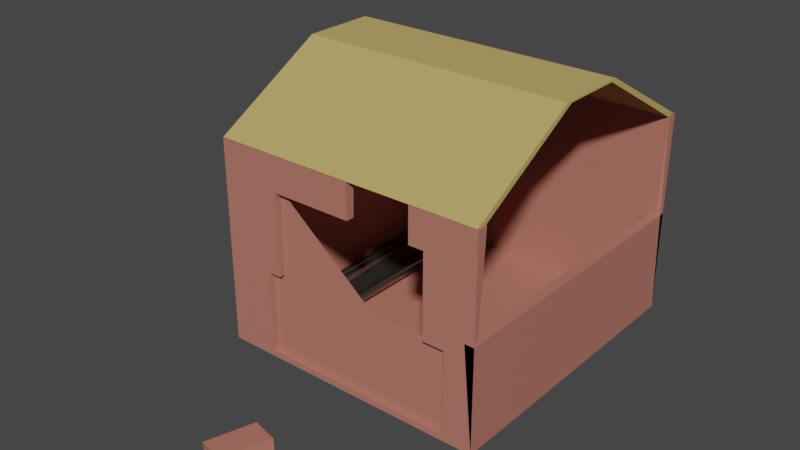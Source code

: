 # Source: chickenhouse.blend  (saved by Blender 2.81.16; exported with 4.5.12 LTS)
import bpy
from mathutils import Matrix  # noqa: F401  (used for matrix-valued properties, if any)

bpy.ops.wm.read_factory_settings(use_empty=True)
scene = bpy.context.scene
scene.name = 'Scene'

# ---- collections
col_collection = bpy.data.collections.new('Collection'); scene.collection.children.link(col_collection)

# ---- materials (node trees are filled in below, after node groups)
mat_material = bpy.data.materials.new('Material')
mat_material.alpha_threshold = 0.0
mat_material.use_transparent_shadow = False
mat_material.line_color = (0.0, 0.0, 0.0, 1.0)
mat_material_002 = bpy.data.materials.new('Material.002')
mat_material_002.use_transparent_shadow = False
mat_material_003 = bpy.data.materials.new('Material.003')
mat_material_003.use_transparent_shadow = False
mat_material_001 = bpy.data.materials.new('Material.001')
mat_material_001.use_transparent_shadow = False

# ---- material node trees
mat_material.use_nodes = True; mat_material.node_tree.nodes.clear()
_N = mat_material.node_tree.nodes; _L = mat_material.node_tree.links
n0 = _N.new('ShaderNodeOutputMaterial'); n0.name = 'Material Output'; n0.location = (300, 300)
n1 = _N.new('ShaderNodeBsdfPrincipled'); n1.name = 'Principled BSDF'; n1.location = (10, 300)
n1.distribution = 'GGX'
n1.subsurface_method = 'BURLEY'
n1.inputs[0].default_value = (0.4798, 0.1785, 0.1356, 1.0)
n1.inputs[2].default_value = 0.4
n1.inputs[3].default_value = 1.45
n1.inputs[27].default_value = (0.0, 0.0, 0.0, 1.0)
n1.inputs[28].default_value = 1.0
_L.new(n1.outputs[0], n0.inputs[0])
n0.is_active_output = True
mat_material_002.use_nodes = True; mat_material_002.node_tree.nodes.clear()
_N = mat_material_002.node_tree.nodes; _L = mat_material_002.node_tree.links
n0 = _N.new('ShaderNodeOutputMaterial'); n0.name = 'Material Output'; n0.location = (300, 300)
n1 = _N.new('ShaderNodeBsdfPrincipled'); n1.name = 'Principled BSDF'; n1.location = (10, 300)
n1.distribution = 'GGX'
n1.subsurface_method = 'BURLEY'
n1.inputs[0].default_value = (0.4798, 0.1652, 0.1565, 1.0)
n1.inputs[3].default_value = 1.45
n1.inputs[27].default_value = (0.0, 0.0, 0.0, 1.0)
n1.inputs[28].default_value = 1.0
_L.new(n1.outputs[0], n0.inputs[0])
n0.is_active_output = True
mat_material_003.use_nodes = True; mat_material_003.node_tree.nodes.clear()
_N = mat_material_003.node_tree.nodes; _L = mat_material_003.node_tree.links
n0 = _N.new('ShaderNodeOutputMaterial'); n0.name = 'Material Output'; n0.location = (300, 300)
n1 = _N.new('ShaderNodeBsdfPrincipled'); n1.name = 'Principled BSDF'; n1.location = (10, 300)
n1.distribution = 'GGX'
n1.subsurface_method = 'BURLEY'
n1.inputs[0].default_value = (0.5196, 0.3829, 0.1232, 1.0)
n1.inputs[2].default_value = 1.0
n1.inputs[3].default_value = 1.45
n1.inputs[27].default_value = (0.0, 0.0, 0.0, 1.0)
n1.inputs[28].default_value = 1.0
_L.new(n1.outputs[0], n0.inputs[0])
n0.is_active_output = True
mat_material_001.use_nodes = True; mat_material_001.node_tree.nodes.clear()
_N = mat_material_001.node_tree.nodes; _L = mat_material_001.node_tree.links
n0 = _N.new('ShaderNodeOutputMaterial'); n0.name = 'Material Output'; n0.location = (300, 300)
n1 = _N.new('ShaderNodeBsdfPrincipled'); n1.name = 'Principled BSDF'; n1.location = (10, 300)
n1.distribution = 'GGX'
n1.subsurface_method = 'BURLEY'
n1.inputs[0].default_value = (0.1374, 0.1329, 0.1124, 1.0)
n1.inputs[1].default_value = 0.844
n1.inputs[2].default_value = 0.1422
n1.inputs[3].default_value = 1.45
n1.inputs[27].default_value = (0.0, 0.0, 0.0, 1.0)
n1.inputs[28].default_value = 1.0
_L.new(n1.outputs[0], n0.inputs[0])
n0.is_active_output = True

# ---- world
world_world = bpy.data.worlds.new('World'); scene.world = world_world
world_world.use_nodes = True; world_world.node_tree.nodes.clear()
_N = world_world.node_tree.nodes; _L = world_world.node_tree.links
n0 = _N.new('ShaderNodeOutputWorld'); n0.name = 'World Output'; n0.location = (300, 300)
n1 = _N.new('ShaderNodeBackground'); n1.name = 'Background'; n1.location = (10, 300)
n1.inputs[0].default_value = (0.05088, 0.05088, 0.05088, 1.0)
_L.new(n1.outputs[0], n0.inputs[0])
n0.is_active_output = True
world_world.color = (0.05088, 0.05088, 0.05088)
world_world.use_sun_shadow = False
world_world.sun_shadow_jitter_overblur = 0.0

# ---- meshes
me_cube = bpy.data.meshes.new('Cube')
me_cube.from_pydata([(1.0, 1.0, 1.0), (1.0, 1.0, -1.0), (1.0, -1.0, 1.0), (1.0, -1.0, -1.0), (-1.0, 1.0, 1.0), (-1.0, 1.0, -1.0), (-1.0, -1.0, 1.0), (-1.0, -1.0, -1.0), (1.0, 1.0, 0.005776), (1.0, -1.0, 0.005776), (1.0, 0.93, 1.0), (0.9596, 0.9596, -0.9596), (1.0, -0.93, 1.0), (0.9596, -0.9596, -0.9596), (-0.9505, 0.9505, 1.0), (-0.9596, 0.9596, -0.9596), (-0.9505, -0.9505, 1.0), (-0.9596, -0.9596, -0.9596), (0.93, 1.0, 0.005776), (0.93, -1.0, 0.005776), (0.5171, -1.0, -0.14), (0.5171, -0.952, -0.14), (0.7839, -1.0, -0.14), (0.7839, -0.9492, -0.14), (0.7839, -1.0, -0.9421), (0.7839, -0.9595, -0.9421), (0.5171, -1.0, -0.9421), (0.5171, -0.9595, -0.9421), (0.6269, -1.0, -0.14), (0.6269, -0.9509, -0.14), (0.04803, -1.0, -0.9421), (0.04803, -0.9595, -0.9421), (-0.421, -1.0, -0.9421), (-0.421, -0.9595, -0.9421), (-0.6467, -1.0, -0.9421), (-0.6467, -0.9595, -0.9421), (0.04803, -1.0, 0.6621), (0.04803, -0.945, 0.6621), (-0.421, -1.0, 0.6621), (-0.421, -0.95, 0.6621), (-0.6467, -1.0, -0.14), (-0.6467, -0.9558, -0.14), (-0.5516, -1.0, -0.14), (-0.5516, -0.9558, -0.14), (-0.421, -1.0, -0.14), (-0.421, -0.9558, -0.14), (0.6269, -1.0, 0.6621), (0.6269, -0.939, 0.6621), (0.5171, -1.0, 0.6621), (0.5171, -0.9401, 0.6621), (-0.5516, -1.0, 0.6621), (-0.5516, -0.9513, 0.6621), (0.5171, -1.0, 1.0), (0.04803, -1.0, 1.0), (0.04803, -0.94, 1.0), (0.5171, -0.9351, 1.0)], [], [(3, 2, 52, 48, 46, 28, 20, 22, 24, 26, 30, 32, 34, 40, 44, 42, 50, 38, 36, 53, 6, 7), (7, 6, 4, 5), (5, 1, 3, 7), (5, 4, 0, 1), (3, 1, 8, 9), (13, 17, 16, 54, 37, 39, 51, 43, 45, 41, 35, 33, 31, 27, 25, 23, 21, 29, 47, 49, 55, 12), (17, 15, 14, 16), (15, 17, 13, 11), (15, 11, 10, 14), (13, 19, 18, 11), (1, 0, 10, 11), (2, 3, 13, 12), (6, 53, 54, 16), (4, 6, 16, 14), (0, 4, 14, 10), (9, 8, 18, 19), (3, 9, 19, 13), (8, 1, 11, 18), (36, 37, 54, 53), (24, 25, 27, 26), (50, 51, 39, 38), (35, 34, 32, 33), (47, 46, 48, 49), (55, 52, 2, 12), (34, 35, 41, 40), (25, 24, 22, 23), (30, 31, 33, 32), (49, 48, 52, 55), (42, 43, 51, 50), (26, 27, 31, 30), (29, 28, 46, 47), (37, 36, 38, 39)])
_uv = me_cube.uv_layers.new(name='UVMap')
_uv.uv.foreach_set('vector', [0.375, 0.75, 0.625, 0.75, 0.625, 0.8104, 0.5828, 0.8104, 0.5828, 0.7966, 0.4825, 0.7966, 0.4825, 0.8104, 0.4825, 0.777, 0.3822, 0.777, 0.3822, 0.8104, 0.3822, 0.869, 0.3822, 0.9276, 0.3822, 0.9558, 0.4825, 0.9558, 0.4825, 0.9276, 0.4825, 0.944, 0.5828, 0.944, 0.5828, 0.9276, 0.5828, 0.869, 0.625, 0.869, 0.625, 1.0, 0.375, 1.0, 0.375, 0.0, 0.625, 0.0, 0.625, 0.25, 0.375, 0.25, 0.125, 0.5, 0.375, 0.5, 0.375, 0.75, 0.125, 0.75, 0.375, 0.25, 0.625, 0.25, 0.625, 0.5, 0.375, 0.5, 0.375, 0.75, 0.375, 0.5, 0.375, 0.5, 0.375, 0.75, 0.375, 0.75, 0.375, 1.0, 0.625, 1.0, 0.625, 0.872, 0.5819, 0.8715, 0.5819, 0.9317, 0.5819, 0.9485, 0.4796, 0.9477, 0.4796, 0.9308, 0.4796, 0.96, 0.3772, 0.9593, 0.3772, 0.9299, 0.3772, 0.8688, 0.3772, 0.8077, 0.3772, 0.7729, 0.4796, 0.7749, 0.4796, 0.8094, 0.4796, 0.7952, 0.5819, 0.7971, 0.5819, 0.8112, 0.625, 0.8119, 0.625, 0.75, 0.375, 0.0, 0.375, 0.25, 0.625, 0.25, 0.625, 0.0, 0.125, 0.5, 0.125, 0.75, 0.375, 0.75, 0.375, 0.5, 0.375, 0.25, 0.375, 0.5, 0.625, 0.5, 0.625, 0.25, 0.375, 0.75, 0.375, 0.75, 0.375, 0.5, 0.375, 0.5, 0.375, 0.5, 0.625, 0.5, 0.625, 0.5, 0.375, 0.5, 0.625, 0.75, 0.375, 0.75, 0.375, 0.75, 0.625, 0.75, 0.625, 1.0, 0.625, 0.869, 0.625, 0.872, 0.625, 1.0, 0.625, 0.25, 0.625, 0.0, 0.625, 0.0, 0.625, 0.25, 0.625, 0.5, 0.625, 0.25, 0.625, 0.25, 0.625, 0.5, 0.375, 0.75, 0.375, 0.5, 0.375, 0.5, 0.375, 0.75, 0.375, 0.75, 0.375, 0.75, 0.375, 0.75, 0.375, 0.75, 0.375, 0.5, 0.375, 0.5, 0.375, 0.5, 0.375, 0.5, 0.739, 0.625, 0.7235, 0.625, 0.7221, 0.625, 0.739, 0.625, 0.261, 0.75, 0.2724, 0.75, 0.2724, 0.75, 0.261, 0.75, 0.739, 0.5, 0.7253, 0.5, 0.7249, 0.5, 0.739, 0.5, 0.2724, 0.5, 0.261, 0.5, 0.261, 0.5, 0.2724, 0.5, 0.625, 0.8468, 0.625, 0.864, 0.625, 0.864, 0.625, 0.8472, 0.625, 0.8119, 0.625, 0.8104, 0.625, 0.75, 0.625, 0.75, 0.375, 0.386, 0.375, 0.3974, 0.5, 0.3984, 0.5, 0.386, 0.375, 0.8526, 0.375, 0.864, 0.5, 0.864, 0.5, 0.8497, 0.261, 0.625, 0.2724, 0.625, 0.2724, 0.5, 0.261, 0.5, 0.625, 0.8472, 0.625, 0.864, 0.625, 0.864, 0.625, 0.8457, 0.5, 0.386, 0.5, 0.3984, 0.625, 0.3997, 0.625, 0.386, 0.261, 0.75, 0.2724, 0.75, 0.2724, 0.625, 0.261, 0.625, 0.5, 0.8502, 0.5, 0.864, 0.625, 0.864, 0.625, 0.8468, 0.7235, 0.625, 0.739, 0.625, 0.739, 0.5, 0.7249, 0.5])
me_cube.materials.append(mat_material)
me_cube.materials.append(mat_material_002)
me_cube.use_remesh_preserve_volume = False
me_cube.use_remesh_preserve_attributes = False
me_cube.use_mirror_vertex_groups = False
me_cube.update()
me_cube_001 = bpy.data.meshes.new('Cube.001')
me_cube_001.from_pydata([(-1.0, -1.0, -1.0), (-1.0, -0.2424, 1.0), (-1.0, 1.0, -1.0), (-1.0, 0.2424, 1.0), (1.0, -1.0, -1.0), (1.0, -0.2424, 1.0), (1.0, 1.0, -1.0), (1.0, 0.2424, 1.0), (-0.9573, -0.9481, -1.02), (-0.9581, -0.2105, 0.9539), (-0.9573, 0.9481, -1.02), (-0.9581, 0.2105, 0.9539), (1.0, -0.9345, -1.025), (1.0, -0.2026, 0.9424), (1.0, 0.9345, -1.025), (1.0, 0.2026, 0.9424)], [], [(0, 1, 3, 2), (2, 3, 7, 6), (4, 5, 1, 0), (7, 3, 1, 5), (8, 10, 11, 9), (10, 14, 15, 11), (12, 8, 9, 13), (15, 13, 9, 11), (0, 2, 10, 8), (2, 6, 14, 10), (6, 7, 15, 14), (7, 5, 13, 15), (5, 4, 12, 13), (4, 0, 8, 12)])
_uv = me_cube_001.uv_layers.new(name='UVMap')
_uv.uv.foreach_set('vector', [0.375, 0.0, 0.625, 0.0, 0.625, 0.25, 0.375, 0.25, 0.375, 0.25, 0.625, 0.25, 0.625, 0.5, 0.375, 0.5, 0.375, 0.75, 0.625, 0.75, 0.625, 1.0, 0.375, 1.0, 0.625, 0.5, 0.875, 0.5, 0.875, 0.75, 0.625, 0.75, 0.375, 0.0, 0.375, 0.25, 0.625, 0.25, 0.625, 0.0, 0.375, 0.25, 0.375, 0.5, 0.625, 0.5, 0.625, 0.25, 0.375, 0.75, 0.375, 1.0, 0.625, 1.0, 0.625, 0.75, 0.625, 0.5, 0.625, 0.75, 0.875, 0.75, 0.875, 0.5, 0.375, 0.0, 0.375, 0.25, 0.375, 0.25, 0.375, 0.0, 0.375, 0.25, 0.375, 0.5, 0.375, 0.5, 0.375, 0.25, 0.375, 0.5, 0.625, 0.5, 0.625, 0.5, 0.375, 0.5, 0.625, 0.5, 0.625, 0.75, 0.625, 0.75, 0.625, 0.5, 0.625, 0.75, 0.375, 0.75, 0.375, 0.75, 0.625, 0.75, 0.375, 0.75, 0.375, 1.0, 0.375, 1.0, 0.375, 0.75])
me_cube_001.materials.append(mat_material_003)
me_cube_001.use_remesh_fix_poles = True
me_cube_001.use_remesh_preserve_attributes = False
me_cube_001.use_mirror_vertex_groups = False
me_cube_001.update()
me_cube_003 = bpy.data.meshes.new('Cube.003')
me_cube_003.from_pydata([(-1.0, -1.0, -1.0), (-1.0, -1.0, 1.0), (-1.0, 1.0, -1.0), (-1.0, 1.0, 1.0), (1.0, -1.0, -1.0), (1.0, -1.0, 1.0), (1.0, 1.0, -1.0), (1.0, 1.0, 1.0)], [], [(0, 1, 3, 2), (2, 3, 7, 6), (6, 7, 5, 4), (4, 5, 1, 0), (2, 6, 4, 0), (7, 3, 1, 5)])
_uv = me_cube_003.uv_layers.new(name='UVMap')
_uv.uv.foreach_set('vector', [0.375, 0.0, 0.625, 0.0, 0.625, 0.25, 0.375, 0.25, 0.375, 0.25, 0.625, 0.25, 0.625, 0.5, 0.375, 0.5, 0.375, 0.5, 0.625, 0.5, 0.625, 0.75, 0.375, 0.75, 0.375, 0.75, 0.625, 0.75, 0.625, 1.0, 0.375, 1.0, 0.125, 0.5, 0.375, 0.5, 0.375, 0.75, 0.125, 0.75, 0.625, 0.5, 0.875, 0.5, 0.875, 0.75, 0.625, 0.75])
me_cube_003.materials.append(mat_material)
me_cube_003.use_remesh_fix_poles = True
me_cube_003.use_remesh_preserve_attributes = False
me_cube_003.use_mirror_vertex_groups = False
me_cube_003.update()
me_cylinder = bpy.data.meshes.new('Cylinder')
me_cylinder.from_pydata([(1.0, 7.55e-08, -1.0), (1.0, 7.55e-08, 1.0), (0.9808, -0.1951, -1.0), (0.9808, -0.1951, 1.0), (0.9239, -0.3827, -1.0), (0.9239, -0.3827, 1.0), (0.8315, -0.5556, -1.0), (0.8315, -0.5556, 1.0), (0.7071, -0.7071, -1.0), (0.7071, -0.7071, 1.0), (0.5556, -0.8315, -1.0), (0.5556, -0.8315, 1.0), (0.3827, -0.9239, -1.0), (0.3827, -0.9239, 1.0), (0.1951, -0.9808, -1.0), (0.1951, -0.9808, 1.0), (-3.258e-07, -1.0, -1.0), (-3.258e-07, -1.0, 1.0), (-0.1951, -0.9808, -1.0), (-0.1951, -0.9808, 1.0), (-0.3827, -0.9239, -1.0), (-0.3827, -0.9239, 1.0), (-0.5556, -0.8315, -1.0), (-0.5556, -0.8315, 1.0), (-0.7071, -0.7071, -1.0), (-0.7071, -0.7071, 1.0), (-0.8315, -0.5556, -1.0), (-0.8315, -0.5556, 1.0), (-0.9239, -0.3827, -1.0), (-0.9239, -0.3827, 1.0), (-0.9808, -0.1951, -1.0), (-0.9808, -0.1951, 1.0), (-1.0, 9.656e-07, -1.0), (-1.0, 9.656e-07, 1.0)], [], [(0, 1, 3, 2), (2, 3, 5, 4), (4, 5, 7, 6), (6, 7, 9, 8), (8, 9, 11, 10), (10, 11, 13, 12), (12, 13, 15, 14), (14, 15, 17, 16), (16, 17, 19, 18), (18, 19, 21, 20), (20, 21, 23, 22), (22, 23, 25, 24), (24, 25, 27, 26), (26, 27, 29, 28), (28, 29, 31, 30), (30, 31, 33, 32)])
me_cylinder.polygons.foreach_set('use_smooth', [True] * 16)
_uv = me_cylinder.uv_layers.new(name='UVMap')
_uv.uv.foreach_set('vector', [0.75, 0.5, 0.75, 1.0, 0.7188, 1.0, 0.7188, 0.5, 0.7188, 0.5, 0.7188, 1.0, 0.6875, 1.0, 0.6875, 0.5, 0.6875, 0.5, 0.6875, 1.0, 0.6562, 1.0, 0.6562, 0.5, 0.6562, 0.5, 0.6562, 1.0, 0.625, 1.0, 0.625, 0.5, 0.625, 0.5, 0.625, 1.0, 0.5938, 1.0, 0.5938, 0.5, 0.5938, 0.5, 0.5938, 1.0, 0.5625, 1.0, 0.5625, 0.5, 0.5625, 0.5, 0.5625, 1.0, 0.5312, 1.0, 0.5312, 0.5, 0.5312, 0.5, 0.5312, 1.0, 0.5, 1.0, 0.5, 0.5, 0.5, 0.5, 0.5, 1.0, 0.4688, 1.0, 0.4688, 0.5, 0.4688, 0.5, 0.4688, 1.0, 0.4375, 1.0, 0.4375, 0.5, 0.4375, 0.5, 0.4375, 1.0, 0.4062, 1.0, 0.4062, 0.5, 0.4062, 0.5, 0.4062, 1.0, 0.375, 1.0, 0.375, 0.5, 0.375, 0.5, 0.375, 1.0, 0.3438, 1.0, 0.3438, 0.5, 0.3438, 0.5, 0.3438, 1.0, 0.3125, 1.0, 0.3125, 0.5, 0.3125, 0.5, 0.3125, 1.0, 0.2812, 1.0, 0.2812, 0.5, 0.2812, 0.5, 0.2812, 1.0, 0.25, 1.0, 0.25, 0.5])
me_cylinder.materials.append(mat_material_001)
me_cylinder.use_remesh_fix_poles = True
me_cylinder.use_remesh_preserve_attributes = False
me_cylinder.use_mirror_vertex_groups = False
me_cylinder.update()

# ---- objects
ob_cube = bpy.data.objects.new('Cube', me_cube)
ob_cube_001 = bpy.data.objects.new('Cube.001', me_cube_001)
ob_cube_002 = bpy.data.objects.new('Cube.002', me_cube_003)
ob_cylinder = bpy.data.objects.new('Cylinder', me_cylinder)

# ---- transforms, parenting, visibility, modifiers, constraints
ob_cube.location = (0.0, -1.566, 0.0)
ob_cube.scale = (4.231, 4.681, 3.175)
ob_cube.lock_rotations_4d = False
ob_cube.empty_display_type = 'ARROWS'
ob_cube.lineart.crease_threshold = 0.0
ob_cube_001.location = (0.0, -1.604, 4.197)
ob_cube_001.scale = (4.21, 4.656, 1.0)
ob_cube_001.lineart.crease_threshold = 0.0
ob_cube_002.location = (0.0, -10.13, -2.758)
ob_cube_002.rotation_euler = (-0.06945, 0.02461, 1.299)
ob_cube_002.scale = (0.7372, 0.445, 0.2612)
ob_cube_002.lineart.crease_threshold = 0.0
ob_cylinder.location = (-3.028, -1.544, -2.459)
ob_cylinder.rotation_euler = (1.571, 0.0, 0.0)
ob_cylinder.scale = (0.7528, 0.6597, 4.262)
ob_cylinder.lineart.crease_threshold = 0.0
_m = ob_cylinder.modifiers.new('Solidify', 'SOLIDIFY')
_m.thickness = 0.18
_m.nonmanifold_thickness_mode = 'FIXED'
_m.nonmanifold_merge_threshold = 0.0003

# ---- collection membership
col_collection.objects.link(ob_cube)
col_collection.objects.link(ob_cube_001)
col_collection.objects.link(ob_cube_002)
col_collection.objects.link(ob_cylinder)

# ---- scene / render settings (as saved in the file)
scene.frame_start = 1; scene.frame_end = 250; scene.frame_set(1)
scene.render.engine = 'BLENDER_EEVEE_NEXT'
scene.cycles.use_denoising = False
scene.cycles.samples = 128
scene.cycles.sampling_pattern = 'TABULATED_SOBOL'
scene.cycles.use_adaptive_sampling = False
scene.cycles.use_light_tree = False
scene.view_settings.view_transform = 'Filmic'
bpy.context.view_layer.update()

# ---- added for rendering (the .blend has no active camera and no usable light): camera, sun
cam_auto = bpy.data.cameras.new('AutoCamera')
cam_auto.lens = 50.0
cam_auto.sensor_width = 36.0
cam_auto.clip_end = 1000.0
ob_auto_camera = bpy.data.objects.new('AutoCamera', cam_auto)
scene.collection.objects.link(ob_auto_camera)
ob_auto_camera.location = (17.0583, -24.3948, 14.6576)
ob_auto_camera.rotation_euler = (1.09748, -7.21219e-08, 0.694738)
scene.camera = ob_auto_camera
light_auto_sun = bpy.data.lights.new('AutoSun', 'SUN')
light_auto_sun.energy = 3.0
light_auto_sun.angle = 0.0523599
ob_auto_sun = bpy.data.objects.new('AutoSun', light_auto_sun)
scene.collection.objects.link(ob_auto_sun)
ob_auto_sun.rotation_euler = (0.872665, 0.174533, 0.523599)
bpy.context.view_layer.update()
